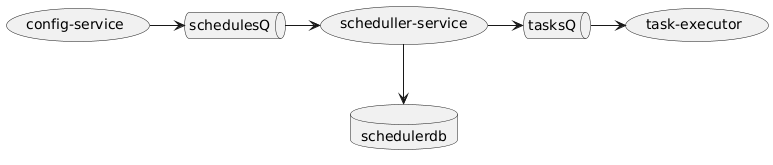

The diagram above was rendered by PlantUML. Its source (embedded in the PNG):
@startuml
queue schedulesQ
queue tasksQ
database schedulerdb

(config-service)-> (schedulesQ) 
 (schedulesQ) -> (scheduller-service)
 (scheduller-service)--> (schedulerdb)
(scheduller-service)-> (tasksQ)
(tasksQ) -> (task-executor)
@enduml